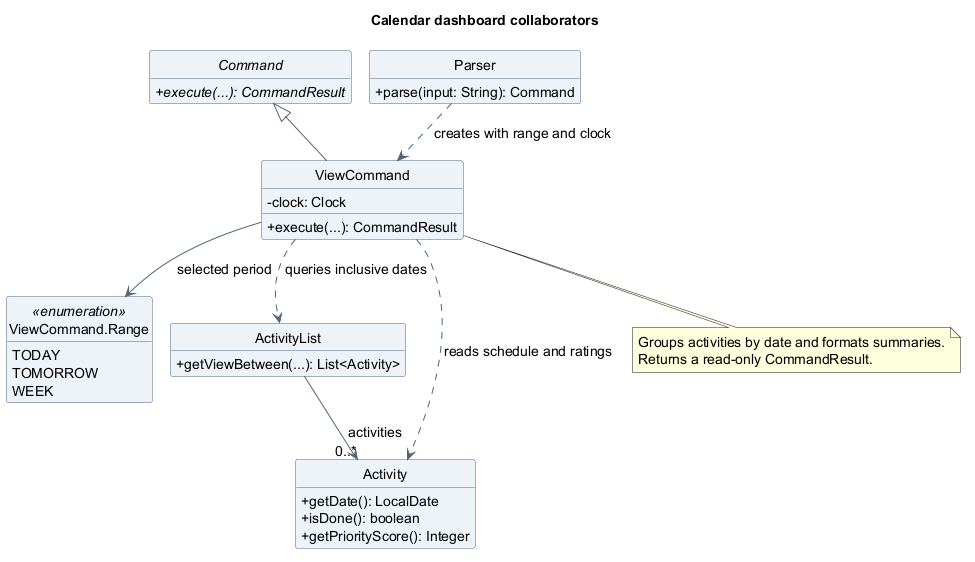

The diagram above was rendered by PlantUML. Its source (embedded in the PNG):
@startuml
!pragma layout smetana
title Calendar dashboard collaborators
skinparam backgroundColor white
skinparam shadowing false
skinparam defaultFontName SansSerif
skinparam defaultFontSize 14
skinparam classAttributeIconSize 0
skinparam classBackgroundColor #EDF3F8
skinparam classBorderColor #526477
skinparam ArrowColor #526477
hide circle
hide empty members

abstract class Command {
  {abstract} +execute(...): CommandResult
}
class Parser {
  +parse(input: String): Command
}
class ViewCommand {
  -clock: Clock
  +execute(...): CommandResult
}
enum "ViewCommand.Range" as Range <<enumeration>> {
  TODAY
  TOMORROW
  WEEK
}
class ActivityList {
  +getViewBetween(...): List<Activity>
}
class Activity {
  +getDate(): LocalDate
  +isDone(): boolean
  +getPriorityScore(): Integer
}
Command <|-- ViewCommand
Parser ..> ViewCommand : creates with range and clock
ViewCommand --> Range : selected period
ViewCommand ..> ActivityList : queries inclusive dates
ViewCommand ..> Activity : reads schedule and ratings
ActivityList --> "0..*" Activity : activities
note bottom of ViewCommand
  Groups activities by date and formats summaries.
  Returns a read-only CommandResult.
end note
@enduml